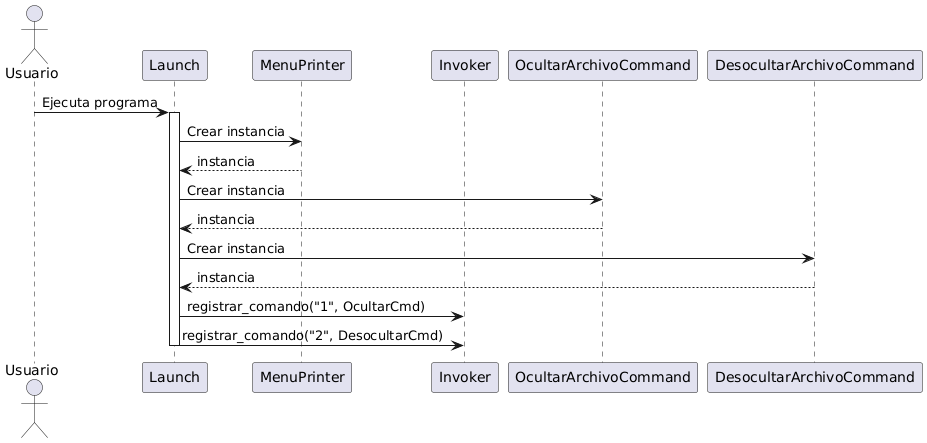

The diagram above was rendered by PlantUML. Its source (embedded in the PNG):
@startuml
actor Usuario
participant "Launch" as Menu
participant "MenuPrinter" as Printer
participant "Invoker" as Inv
participant "OcultarArchivoCommand" as OcultarCmd
participant "DesocultarArchivoCommand" as DesocultarCmd

Usuario -> Menu : Ejecuta programa
activate Menu

Menu -> Printer : Crear instancia
Printer -->  Menu: instancia

Menu -> OcultarCmd : Crear instancia
OcultarCmd -->  Menu: instancia

Menu -> DesocultarCmd : Crear instancia
DesocultarCmd -->  Menu: instancia

Menu -> Inv : registrar_comando("1", OcultarCmd)
Menu -> Inv : registrar_comando("2", DesocultarCmd)

deactivate Menu
@enduml